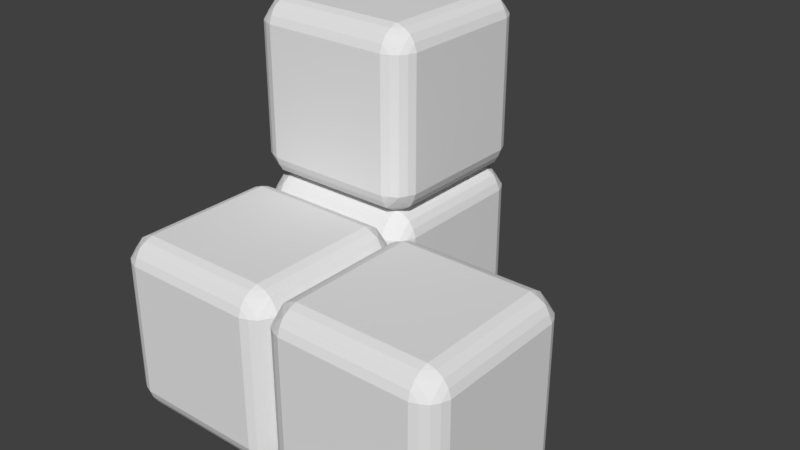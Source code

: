 # Source: s.blend  (saved by Blender 2.79.0; exported with 4.5.12 LTS)
import bpy
from mathutils import Matrix  # noqa: F401  (used for matrix-valued properties, if any)

bpy.ops.wm.read_factory_settings(use_empty=True)
scene = bpy.context.scene
scene.name = 'Scene'

# ---- collections
col_collection_1 = bpy.data.collections.new('Collection 1'); scene.collection.children.link(col_collection_1)

# ---- world
world_world = bpy.data.worlds.new('World'); scene.world = world_world
world_world.color = (0.05088, 0.05088, 0.05088)
world_world.use_sun_shadow = False
world_world.sun_shadow_jitter_overblur = 0.0
world_world.cycles.sampling_method = 'MANUAL'

# ---- meshes
me_plane_003 = bpy.data.meshes.new('Plane.003')
me_plane_003.from_pydata([(2.75, -0.75, 1.0), (1.25, -0.75, 1.0), (2.75, 0.75, 1.0), (1.25, 0.75, 1.0), (3.0, 0.75, -0.75), (3.0, -0.75, -0.75), (3.0, 0.75, 0.75), (3.0, -0.75, 0.75), (2.75, -0.75, -1.0), (1.25, -0.75, -1.0), (2.75, 0.75, -1.0), (1.25, 0.75, -1.0), (2.75, 1.0, -0.75), (1.25, 1.0, -0.75), (2.75, 1.0, 0.75), (1.25, 1.0, 0.75), (2.839, 0.968, -0.75), (1.161, 0.968, -0.75), (2.839, 0.968, 0.75), (1.161, 0.968, 0.75), (2.919, 0.9187, -0.75), (1.082, 0.9187, -0.75), (2.919, 0.9188, 0.75), (1.082, 0.9187, 0.75), (2.746, 0.8389, -0.968), (1.25, 0.8389, -0.968), (2.746, 0.8389, 0.9679), (1.25, 0.8389, 0.9679), (2.746, 0.968, -0.8389), (1.25, 0.968, -0.8389), (2.746, 0.968, 0.8389), (1.25, 0.968, 0.8389), (2.75, 0.9187, -0.9188), (1.25, 0.9187, -0.9188), (2.75, 0.9188, 0.9187), (1.25, 0.9187, 0.9187), (2.968, 0.8389, -0.75), (1.032, 0.8389, -0.75), (2.968, 0.8389, 0.75), (1.032, 0.8389, 0.75), (2.75, -1.0, 0.75), (1.25, -1.0, 0.75), (2.75, -1.0, -0.75), (1.25, -1.0, -0.75), (2.839, -0.968, 0.75), (1.161, -0.968, 0.75), (2.839, -0.968, -0.75), (1.161, -0.968, -0.75), (2.919, -0.9187, 0.75), (1.082, -0.9187, 0.75), (2.919, -0.9187, -0.75), (1.082, -0.9188, -0.75), (2.746, -0.8389, 0.9679), (1.25, -0.8389, 0.9679), (2.746, -0.8389, -0.968), (1.25, -0.8389, -0.968), (2.746, -0.968, 0.8389), (1.25, -0.968, 0.8389), (2.746, -0.968, -0.8389), (1.25, -0.968, -0.8389), (2.75, -0.9187, 0.9187), (1.25, -0.9187, 0.9187), (2.75, -0.9187, -0.9188), (1.25, -0.9188, -0.9188), (2.968, -0.8389, 0.75), (1.032, -0.8389, 0.75), (2.968, -0.8389, -0.75), (1.032, -0.8389, -0.75), (2.839, -0.7456, 0.9679), (2.968, 0.7456, 0.8389), (2.839, 0.7456, 0.9679), (2.968, -0.7456, 0.8389), (2.919, -0.75, 0.9187), (2.919, 0.75, 0.9187), (2.97, 0.7456, -0.8377), (2.921, 0.75, -0.9175), (2.839, 0.7456, -0.968), (2.968, -0.7456, -0.8389), (2.919, -0.75, -0.9188), (2.839, -0.7456, -0.968), (1.161, -0.7456, -0.968), (1.161, 0.7456, -0.968), (1.032, -0.7456, -0.8389), (1.032, 0.7456, -0.8389), (1.082, -0.75, -0.9188), (1.082, 0.75, -0.9188), (1.082, 0.75, 0.9187), (1.082, -0.75, 0.9187), (1.161, 0.7456, 0.9679), (1.161, -0.7456, 0.9679), (1.032, 0.7456, 0.8389), (1.032, -0.7456, 0.8389), (2.919, -0.8389, -0.8389), (2.839, 0.9187, -0.8389), (2.919, 0.8389, -0.8389), (2.839, 0.8389, -0.9188), (2.839, -0.9187, -0.8389), (2.839, -0.8389, -0.9188), (1.161, 0.9187, 0.8389), (1.161, 0.9187, -0.8389), (2.839, 0.9188, 0.8389), (1.161, -0.9188, -0.8389), (1.161, -0.9187, 0.8389), (2.839, -0.9187, 0.8389), (2.919, -0.8389, 0.8389), (2.839, -0.8389, 0.9187), (2.839, 0.8389, 0.9187), (2.919, 0.8389, 0.8389), (1.161, 0.8389, -0.9188), (1.082, 0.8389, -0.8389), (1.161, -0.8389, -0.9188), (1.082, -0.8389, -0.8389), (1.161, 0.8389, 0.9187), (1.082, 0.8389, 0.8389), (1.161, -0.8389, 0.9187), (1.082, -0.8389, 0.8389), (0.7503, -0.75, 1.0), (-0.7497, -0.75, 1.0), (0.7503, 0.75, 1.0), (-0.7497, 0.75, 1.0), (-0.9997, 0.75, -0.75), (-0.9997, -0.75, -0.75), (-0.9997, 0.75, 0.75), (-0.9997, -0.75, 0.75), (1.0, 0.75, -0.75), (1.0, -0.75, -0.75), (1.0, 0.75, 0.75), (1.0, -0.75, 0.75), (0.7503, -0.75, -1.0), (-0.7497, -0.75, -1.0), (0.7503, 0.75, -1.0), (-0.7497, 0.75, -1.0), (0.7503, 1.0, -0.75), (-0.7497, 1.0, -0.75), (0.7503, 1.0, 0.75), (-0.7497, 1.0, 0.75), (0.8392, 0.968, -0.75), (-0.8386, 0.968, -0.75), (0.8392, 0.968, 0.75), (-0.8386, 0.968, 0.75), (0.919, 0.9187, -0.75), (-0.9185, 0.9187, -0.75), (0.919, 0.9187, 0.75), (-0.9185, 0.9187, 0.75), (0.7459, 0.8389, -0.968), (-0.7497, 0.8389, -0.968), (0.7459, 0.8389, 0.9679), (-0.7497, 0.8389, 0.9679), (0.7459, 0.968, -0.8389), (-0.7497, 0.968, -0.8389), (0.7459, 0.968, 0.8389), (-0.7497, 0.968, 0.8389), (0.7503, 0.9187, -0.9188), (-0.7497, 0.9187, -0.9188), (0.7503, 0.9187, 0.9187), (-0.7497, 0.9187, 0.9187), (0.9682, 0.8389, -0.75), (-0.9677, 0.8389, -0.75), (0.9682, 0.8389, 0.75), (-0.9677, 0.8389, 0.75), (0.7503, -1.0, 0.75), (-0.7497, -1.0, 0.75), (0.7503, -1.0, -0.75), (-0.7497, -1.0, -0.75), (0.8392, -0.968, 0.75), (-0.8386, -0.968, 0.75), (0.8392, -0.968, -0.75), (-0.8386, -0.968, -0.75), (0.919, -0.9187, 0.75), (-0.9185, -0.9188, 0.75), (0.919, -0.9188, -0.75), (-0.9185, -0.9188, -0.75), (0.7459, -0.8389, 0.9679), (-0.7497, -0.8389, 0.9679), (0.7459, -0.8389, -0.968), (-0.7497, -0.8389, -0.968), (0.7459, -0.968, 0.8389), (-0.7497, -0.968, 0.8389), (0.7459, -0.968, -0.8389), (-0.7497, -0.968, -0.8389), (0.7503, -0.9187, 0.9187), (-0.7497, -0.9187, 0.9187), (0.7503, -0.9188, -0.9188), (-0.7497, -0.9188, -0.9188), (0.9682, -0.8389, 0.75), (-0.9677, -0.8389, 0.75), (0.9682, -0.8389, -0.75), (-0.9677, -0.8389, -0.75), (0.8392, -0.7456, 0.9679), (0.9682, 0.7456, 0.8389), (0.8392, 0.7456, 0.9679), (0.9682, -0.7456, 0.8389), (0.919, -0.75, 0.9187), (0.919, 0.75, 0.9187), (0.9697, 0.7456, -0.8377), (0.9205, 0.75, -0.9175), (0.8392, 0.7456, -0.968), (0.9682, -0.7456, -0.8389), (0.919, -0.75, -0.9188), (0.8392, -0.7456, -0.968), (-0.8386, -0.7456, -0.968), (-0.8386, 0.7456, -0.968), (-0.9677, -0.7456, -0.8389), (-0.9677, 0.7456, -0.8389), (-0.9185, -0.75, -0.9188), (-0.9185, 0.75, -0.9188), (-0.9185, 0.75, 0.9187), (-0.9185, -0.75, 0.9187), (-0.8386, 0.7456, 0.9679), (-0.8386, -0.7456, 0.9679), (-0.9677, 0.7456, 0.8389), (-0.9677, -0.7456, 0.8389), (0.919, -0.8389, -0.8389), (0.8392, 0.9187, -0.8389), (0.919, 0.8389, -0.8389), (0.8392, 0.8389, -0.9188), (0.8392, -0.9188, -0.8389), (0.8392, -0.8389, -0.9188), (-0.8386, 0.9187, 0.8389), (-0.8386, 0.9187, -0.8389), (0.8392, 0.9187, 0.8389), (-0.8386, -0.9188, -0.8389), (-0.8386, -0.9188, 0.8389), (0.8392, -0.9187, 0.8389), (0.919, -0.8389, 0.8389), (0.8392, -0.8389, 0.9187), (0.8392, 0.8389, 0.9187), (0.919, 0.8389, 0.8389), (-0.8386, 0.8389, -0.9188), (-0.9185, 0.8389, -0.8389), (-0.8386, -0.8389, -0.9188), (-0.9185, -0.8389, -0.8389), (-0.8386, 0.8389, 0.9187), (-0.9185, 0.8389, 0.8389), (-0.8386, -0.8389, 0.9187), (-0.9185, -0.8389, 0.8389), (1.0, 1.25, -0.7503), (1.0, 1.25, 0.7497), (1.0, 2.75, -0.7503), (1.0, 2.75, 0.7497), (-0.75, 2.75, -1.0), (-0.75, 1.25, -1.0), (0.75, 2.75, -1.0), (0.75, 1.25, -1.0), (-1.0, 1.25, -0.7503), (-1.0, 1.25, 0.7497), (-1.0, 2.75, -0.7503), (-1.0, 2.75, 0.7497), (-0.75, 3.0, -0.7503), (-0.75, 3.0, 0.7497), (0.75, 3.0, -0.7503), (0.75, 3.0, 0.7497), (-0.75, 2.968, -0.8392), (-0.75, 2.968, 0.8386), (0.75, 2.968, -0.8392), (0.75, 2.968, 0.8386), (-0.75, 2.919, -0.919), (-0.75, 2.919, 0.9185), (0.75, 2.919, -0.919), (0.75, 2.919, 0.9185), (-0.968, 2.839, -0.7459), (-0.968, 2.839, 0.7497), (0.9679, 2.839, -0.7459), (0.9679, 2.839, 0.7497), (-0.8389, 2.968, -0.7459), (-0.8389, 2.968, 0.7497), (0.8389, 2.968, -0.7459), (0.8389, 2.968, 0.7497), (-0.9188, 2.919, -0.7503), (-0.9188, 2.919, 0.7497), (0.9187, 2.919, -0.7503), (0.9187, 2.919, 0.7497), (-0.75, 2.839, -0.9682), (-0.75, 2.839, 0.9677), (0.75, 2.839, -0.9682), (0.75, 2.839, 0.9677), (0.75, 1.032, -0.8392), (0.75, 1.032, 0.8386), (-0.75, 1.032, -0.8392), (-0.75, 1.032, 0.8386), (0.75, 1.081, -0.919), (0.75, 1.081, 0.9185), (-0.75, 1.081, -0.919), (-0.75, 1.081, 0.9185), (0.9679, 1.161, -0.7459), (0.9679, 1.161, 0.7497), (-0.968, 1.161, -0.7459), (-0.968, 1.161, 0.7497), (0.8389, 1.032, -0.7459), (0.8389, 1.032, 0.7497), (-0.8389, 1.032, -0.7459), (-0.8389, 1.032, 0.7497), (0.9187, 1.081, -0.7503), (0.9187, 1.081, 0.7497), (-0.9188, 1.081, -0.7503), (-0.9188, 1.081, 0.7497), (0.75, 1.161, -0.9682), (0.75, 1.161, 0.9677), (-0.75, 1.161, -0.9682), (-0.75, 1.161, 0.9677), (0.9679, 1.254, -0.8392), (0.8389, 2.746, -0.9682), (0.9679, 2.746, -0.8392), (0.8389, 1.254, -0.9682), (0.9187, 1.25, -0.919), (0.9187, 2.75, -0.919), (-0.8377, 2.746, -0.9697), (-0.9175, 2.75, -0.9205), (-0.968, 2.746, -0.8392), (-0.8389, 1.254, -0.9682), (-0.9188, 1.25, -0.919), (-0.968, 1.254, -0.8392), (-0.968, 1.254, 0.8386), (-0.968, 2.746, 0.8386), (-0.8389, 1.254, 0.9677), (-0.8389, 2.746, 0.9677), (-0.9188, 1.25, 0.9185), (-0.9188, 2.75, 0.9185), (0.9187, 2.75, 0.9185), (0.9187, 1.25, 0.9185), (0.9679, 2.746, 0.8386), (0.9679, 1.254, 0.8386), (0.8389, 2.746, 0.9677), (0.8389, 1.254, 0.9677), (-0.8389, 1.161, -0.919), (-0.8389, 2.919, -0.8392), (-0.8389, 2.839, -0.919), (-0.9188, 2.839, -0.8392), (-0.8389, 1.081, -0.8392), (-0.9188, 1.161, -0.8392), (0.8389, 2.919, 0.8386), (-0.8389, 2.919, 0.8386), (0.8389, 2.919, -0.8392), (-0.8389, 1.081, 0.8386), (0.8389, 1.081, 0.8386), (0.8389, 1.081, -0.8392), (0.8389, 1.161, -0.919), (0.9187, 1.161, -0.8392), (0.9187, 2.839, -0.8392), (0.8389, 2.839, -0.919), (-0.9188, 2.839, 0.8386), (-0.8389, 2.839, 0.9185), (-0.9188, 1.161, 0.8386), (-0.8389, 1.161, 0.9185), (0.9187, 2.839, 0.8386), (0.8389, 2.839, 0.9185), (0.9187, 1.161, 0.8386), (0.8389, 1.161, 0.9185), (1.0, 1.25, 1.25), (1.0, 1.25, 2.75), (1.0, 2.75, 1.25), (1.0, 2.75, 2.75), (-0.75, 2.75, 3.0), (-0.75, 1.25, 3.0), (0.75, 2.75, 3.0), (0.75, 1.25, 3.0), (-0.75, 2.75, 0.9997), (-0.75, 1.25, 0.9997), (0.75, 2.75, 0.9997), (0.75, 1.25, 0.9997), (-1.0, 1.25, 1.25), (-1.0, 1.25, 2.75), (-1.0, 2.75, 1.25), (-1.0, 2.75, 2.75), (-0.75, 3.0, 1.25), (-0.75, 3.0, 2.75), (0.75, 3.0, 1.25), (0.75, 3.0, 2.75), (-0.75, 2.968, 1.161), (-0.75, 2.968, 2.839), (0.75, 2.968, 1.161), (0.75, 2.968, 2.839), (-0.75, 2.919, 1.081), (-0.75, 2.919, 2.918), (0.75, 2.919, 1.081), (0.75, 2.919, 2.918), (-0.968, 2.839, 1.254), (-0.968, 2.839, 2.75), (0.9679, 2.839, 1.254), (0.9679, 2.839, 2.75), (-0.8389, 2.968, 1.254), (-0.8389, 2.968, 2.75), (0.8389, 2.968, 1.254), (0.8389, 2.968, 2.75), (-0.9188, 2.919, 1.25), (-0.9188, 2.919, 2.75), (0.9187, 2.919, 1.25), (0.9187, 2.919, 2.75), (-0.75, 2.839, 1.032), (-0.75, 2.839, 2.968), (0.75, 2.839, 1.032), (0.75, 2.839, 2.968), (0.75, 1.0, 1.25), (0.75, 1.0, 2.75), (-0.75, 1.0, 1.25), (-0.75, 1.0, 2.75), (0.75, 1.032, 1.161), (0.75, 1.032, 2.839), (-0.75, 1.032, 1.161), (-0.75, 1.032, 2.839), (0.75, 1.081, 1.081), (0.75, 1.081, 2.918), (-0.75, 1.081, 1.081), (-0.75, 1.081, 2.918), (0.9679, 1.161, 1.254), (0.9679, 1.161, 2.75), (-0.968, 1.161, 1.254), (-0.968, 1.161, 2.75), (0.8389, 1.032, 1.254), (0.8389, 1.032, 2.75), (-0.8389, 1.032, 1.254), (-0.8389, 1.032, 2.75), (0.9187, 1.081, 1.25), (0.9187, 1.081, 2.75), (-0.9188, 1.081, 1.25), (-0.9188, 1.081, 2.75), (0.75, 1.161, 1.032), (0.75, 1.161, 2.968), (-0.75, 1.161, 1.032), (-0.75, 1.161, 2.968), (0.9679, 1.254, 1.161), (0.8389, 2.746, 1.032), (0.9679, 2.746, 1.161), (0.8389, 1.254, 1.032), (0.9187, 1.25, 1.081), (0.9187, 2.75, 1.081), (-0.8377, 2.746, 1.03), (-0.9175, 2.75, 1.079), (-0.968, 2.746, 1.161), (-0.8389, 1.254, 1.032), (-0.9188, 1.25, 1.081), (-0.968, 1.254, 1.161), (-0.968, 1.254, 2.839), (-0.968, 2.746, 2.839), (-0.8389, 1.254, 2.968), (-0.8389, 2.746, 2.968), (-0.9188, 1.25, 2.918), (-0.9188, 2.75, 2.918), (0.9187, 2.75, 2.918), (0.9187, 1.25, 2.918), (0.9679, 2.746, 2.839), (0.9679, 1.254, 2.839), (0.8389, 2.746, 2.968), (0.8389, 1.254, 2.968), (-0.8389, 1.161, 1.081), (-0.8389, 2.919, 1.161), (-0.8389, 2.839, 1.081), (-0.9188, 2.839, 1.161), (-0.8389, 1.081, 1.161), (-0.9188, 1.161, 1.161), (0.8389, 2.919, 2.839), (-0.8389, 2.919, 2.839), (0.8389, 2.919, 1.161), (-0.8389, 1.081, 2.839), (0.8389, 1.081, 2.839), (0.8389, 1.081, 1.161), (0.8389, 1.161, 1.081), (0.9187, 1.161, 1.161), (0.9187, 2.839, 1.161), (0.8389, 2.839, 1.081), (-0.9188, 2.839, 2.839), (-0.8389, 2.839, 2.918), (-0.9188, 1.161, 2.839), (-0.8389, 1.161, 2.918), (0.9187, 2.839, 2.839), (0.8389, 2.839, 2.918), (0.9187, 1.161, 2.839), (0.8389, 1.161, 2.918)], [], [(0, 2, 3, 1), (4, 6, 7, 5), (8, 9, 11, 10), (12, 13, 15, 14), (15, 31, 30, 14), (17, 21, 23, 19), (26, 34, 35, 27), (12, 14, 18, 16), (18, 14, 30), (19, 31, 15), (17, 13, 29), (16, 28, 12), (13, 17, 19, 15), (12, 28, 29, 13), (30, 31, 35, 34), (32, 28, 93), (28, 32, 33, 29), (18, 22, 20, 16), (37, 39, 23, 21), (38, 36, 20, 22), (24, 25, 33, 32), (10, 11, 25, 24), (2, 26, 27, 3), (6, 4, 36, 38), (40, 41, 43, 42), (43, 59, 58, 42), (45, 49, 51, 47), (54, 62, 63, 55), (40, 42, 46, 44), (46, 42, 58), (47, 59, 43), (45, 41, 57), (44, 56, 40), (41, 45, 47, 43), (40, 56, 57, 41), (50, 92, 66), (56, 60, 61, 57), (46, 50, 48, 44), (65, 67, 51, 49), (66, 64, 48, 50), (52, 53, 61, 60), (58, 59, 63, 62), (8, 54, 55, 9), (5, 7, 64, 66), (0, 1, 53, 52), (26, 2, 70), (0, 68, 70, 2), (52, 68, 0), (71, 69, 73, 72), (68, 72, 73, 70), (6, 69, 71, 7), (38, 69, 6), (64, 7, 71), (4, 5, 77, 74), (10, 76, 79, 8), (76, 75, 78, 79), (77, 78, 75, 74), (5, 66, 77), (58, 96, 46), (77, 66, 92), (8, 79, 54), (36, 4, 74), (74, 94, 36), (24, 76, 10), (81, 80, 84, 85), (83, 85, 84, 82), (11, 9, 80, 81), (25, 11, 81), (55, 80, 9), (86, 90, 91, 87), (86, 87, 89, 88), (3, 88, 89, 1), (27, 88, 3), (53, 1, 89), (22, 18, 100), (30, 100, 18), (65, 127, 125, 67), (16, 20, 93), (16, 93, 28), (32, 95, 24), (20, 36, 94), (75, 94, 74), (76, 24, 95), (75, 76, 95), (93, 20, 94), (94, 75, 95), (32, 93, 95), (94, 95, 93), (78, 77, 92), (79, 78, 97), (62, 96, 58), (50, 46, 96), (92, 50, 96), (78, 92, 97), (79, 97, 54), (54, 97, 62), (62, 97, 96), (96, 97, 92), (80, 110, 84), (111, 82, 84), (47, 51, 101), (17, 99, 21), (37, 21, 109), (25, 108, 33), (35, 31, 98), (27, 35, 112), (23, 39, 113), (115, 87, 91), (114, 89, 87), (61, 102, 57), (34, 100, 30), (38, 22, 107), (34, 26, 106), (105, 72, 68), (104, 71, 72), (44, 48, 103), (107, 22, 100), (34, 106, 100), (100, 106, 107), (70, 106, 26), (73, 106, 70), (106, 73, 107), (73, 69, 107), (69, 38, 107), (44, 103, 56), (56, 103, 60), (68, 52, 105), (72, 105, 104), (71, 104, 64), (48, 64, 104), (103, 48, 104), (104, 105, 103), (52, 60, 105), (103, 105, 60), (57, 102, 45), (49, 45, 102), (91, 65, 115), (87, 115, 114), (89, 114, 53), (53, 114, 61), (61, 114, 102), (114, 115, 102), (49, 115, 65), (102, 115, 49), (90, 113, 39), (90, 86, 113), (31, 19, 98), (35, 98, 112), (88, 27, 112), (88, 112, 86), (113, 86, 112), (112, 98, 113), (113, 98, 23), (23, 98, 19), (17, 29, 99), (29, 33, 99), (108, 99, 33), (81, 108, 25), (85, 108, 81), (99, 109, 21), (83, 37, 109), (85, 83, 109), (108, 85, 109), (99, 108, 109), (82, 111, 67), (84, 110, 111), (80, 55, 110), (55, 63, 110), (47, 101, 59), (59, 101, 63), (110, 63, 101), (111, 110, 101), (101, 51, 111), (51, 67, 111), (116, 118, 119, 117), (120, 121, 123, 122), (128, 129, 131, 130), (132, 133, 278, 276), (135, 151, 150, 134), (137, 141, 143, 139), (146, 154, 155, 147), (132, 134, 138, 136), (138, 134, 150), (139, 151, 135), (137, 133, 149), (136, 148, 132), (133, 137, 139, 135), (132, 148, 149, 133), (150, 151, 155, 154), (152, 148, 213), (148, 152, 153, 149), (138, 142, 140, 136), (157, 159, 143, 141), (158, 156, 140, 142), (144, 145, 153, 152), (120, 122, 159, 157), (130, 131, 145, 144), (118, 146, 147, 119), (126, 124, 156, 158), (160, 161, 163, 162), (163, 179, 178, 162), (165, 169, 171, 167), (174, 182, 183, 175), (160, 162, 166, 164), (166, 162, 178), (167, 179, 163), (165, 161, 177), (164, 176, 160), (161, 165, 167, 163), (160, 176, 177, 161), (170, 212, 186), (176, 180, 181, 177), (166, 170, 168, 164), (185, 187, 171, 169), (186, 184, 168, 170), (172, 173, 181, 180), (178, 179, 183, 182), (123, 121, 187, 185), (128, 174, 175, 129), (125, 127, 184, 186), (116, 117, 173, 172), (146, 118, 190), (116, 188, 190, 118), (172, 188, 116), (191, 189, 193, 192), (188, 192, 193, 190), (126, 189, 191, 127), (158, 189, 126), (184, 127, 191), (124, 125, 197, 194), (130, 196, 199, 128), (196, 195, 198, 199), (197, 198, 195, 194), (125, 186, 197), (178, 216, 166), (197, 186, 212), (128, 199, 174), (156, 124, 194), (194, 214, 156), (144, 196, 130), (201, 200, 204, 205), (203, 202, 121, 120), (203, 205, 204, 202), (131, 129, 200, 201), (145, 131, 201), (157, 203, 120), (187, 121, 202), (175, 200, 129), (206, 210, 211, 207), (206, 207, 209, 208), (119, 208, 209, 117), (122, 123, 211, 210), (147, 208, 119), (159, 122, 210), (173, 117, 209), (142, 138, 220), (150, 220, 138), (185, 211, 123), (136, 140, 213), (136, 213, 148), (152, 215, 144), (140, 156, 214), (195, 214, 194), (196, 144, 215), (195, 196, 215), (213, 140, 214), (214, 195, 215), (152, 213, 215), (214, 215, 213), (198, 197, 212), (199, 198, 217), (182, 216, 178), (170, 166, 216), (212, 170, 216), (198, 212, 217), (199, 217, 174), (174, 217, 182), (182, 217, 216), (216, 217, 212), (200, 230, 204), (231, 202, 204), (167, 171, 221), (137, 219, 141), (157, 141, 229), (145, 228, 153), (155, 151, 218), (147, 155, 232), (143, 159, 233), (235, 207, 211), (234, 209, 207), (181, 222, 177), (154, 220, 150), (158, 142, 227), (154, 146, 226), (225, 192, 188), (224, 191, 192), (164, 168, 223), (227, 142, 220), (154, 226, 220), (220, 226, 227), (190, 226, 146), (193, 226, 190), (226, 193, 227), (193, 189, 227), (189, 158, 227), (164, 223, 176), (176, 223, 180), (188, 172, 225), (192, 225, 224), (191, 224, 184), (168, 184, 224), (223, 168, 224), (224, 225, 223), (172, 180, 225), (223, 225, 180), (177, 222, 165), (169, 165, 222), (211, 185, 235), (207, 235, 234), (209, 234, 173), (173, 234, 181), (181, 234, 222), (234, 235, 222), (169, 235, 185), (222, 235, 169), (210, 233, 159), (210, 206, 233), (151, 139, 218), (155, 218, 232), (208, 147, 232), (208, 232, 206), (233, 206, 232), (232, 218, 233), (233, 218, 143), (143, 218, 139), (137, 149, 219), (149, 153, 219), (228, 219, 153), (201, 228, 145), (205, 228, 201), (219, 229, 141), (203, 157, 229), (205, 203, 229), (228, 205, 229), (219, 228, 229), (202, 231, 187), (204, 230, 231), (200, 175, 230), (175, 183, 230), (167, 221, 179), (179, 221, 183), (230, 183, 221), (231, 230, 221), (221, 171, 231), (171, 187, 231), (82, 125, 124, 83), (82, 67, 125), (90, 126, 127, 91), (127, 65, 91), (37, 124, 126, 39), (90, 39, 126), (83, 124, 37), (236, 238, 239, 237), (240, 242, 243, 241), (244, 245, 247, 246), (248, 249, 251, 250), (251, 267, 266, 250), (253, 257, 259, 255), (262, 270, 271, 263), (248, 250, 254, 252), (254, 250, 266), (255, 267, 251), (253, 249, 265), (252, 264, 248), (249, 253, 255, 251), (248, 264, 265, 249), (266, 267, 271, 270), (268, 264, 325), (264, 268, 269, 265), (254, 258, 256, 252), (273, 275, 259, 257), (274, 272, 256, 258), (260, 261, 269, 268), (246, 247, 261, 260), (238, 262, 263, 239), (242, 240, 272, 274), (277, 281, 283, 279), (286, 294, 295, 287), (290, 278, 133), (288, 132, 276), (277, 134, 289), (291, 135, 279), (135, 291, 290, 133), (134, 277, 279, 135), (132, 288, 289, 134), (282, 324, 298), (288, 292, 293, 289), (278, 282, 280, 276), (297, 299, 283, 281), (298, 296, 280, 282), (284, 285, 293, 292), (290, 291, 295, 294), (244, 286, 287, 245), (241, 243, 296, 298), (236, 237, 285, 284), (262, 238, 302), (236, 300, 302, 238), (284, 300, 236), (303, 301, 305, 304), (300, 304, 305, 302), (242, 301, 303, 243), (274, 301, 242), (296, 243, 303), (240, 241, 309, 306), (246, 308, 311, 244), (308, 307, 310, 311), (309, 310, 307, 306), (241, 298, 309), (290, 328, 278), (309, 298, 324), (244, 311, 286), (272, 240, 306), (306, 326, 272), (260, 308, 246), (313, 312, 316, 317), (315, 317, 316, 314), (247, 245, 312, 313), (261, 247, 313), (287, 312, 245), (318, 322, 323, 319), (318, 319, 321, 320), (239, 320, 321, 237), (263, 320, 239), (285, 237, 321), (258, 254, 332), (266, 332, 254), (297, 359, 357, 299), (252, 256, 325), (252, 325, 264), (268, 327, 260), (256, 272, 326), (307, 326, 306), (308, 260, 327), (307, 308, 327), (325, 256, 326), (326, 307, 327), (268, 325, 327), (326, 327, 325), (310, 309, 324), (311, 310, 329), (294, 328, 290), (282, 278, 328), (324, 282, 328), (310, 324, 329), (311, 329, 286), (286, 329, 294), (294, 329, 328), (328, 329, 324), (312, 342, 316), (343, 314, 316), (279, 283, 333), (253, 331, 257), (273, 257, 341), (261, 340, 269), (271, 267, 330), (263, 271, 344), (259, 275, 345), (347, 319, 323), (346, 321, 319), (293, 334, 289), (270, 332, 266), (274, 258, 339), (270, 262, 338), (337, 304, 300), (336, 303, 304), (276, 280, 335), (339, 258, 332), (270, 338, 332), (332, 338, 339), (302, 338, 262), (305, 338, 302), (338, 305, 339), (305, 301, 339), (301, 274, 339), (276, 335, 288), (288, 335, 292), (300, 284, 337), (304, 337, 336), (303, 336, 296), (280, 296, 336), (335, 280, 336), (336, 337, 335), (284, 292, 337), (335, 337, 292), (289, 334, 277), (281, 277, 334), (323, 297, 347), (319, 347, 346), (321, 346, 285), (285, 346, 293), (293, 346, 334), (346, 347, 334), (281, 347, 297), (334, 347, 281), (322, 345, 275), (322, 318, 345), (267, 255, 330), (271, 330, 344), (320, 263, 344), (320, 344, 318), (345, 318, 344), (344, 330, 345), (345, 330, 259), (259, 330, 255), (253, 265, 331), (265, 269, 331), (340, 331, 269), (313, 340, 261), (317, 340, 313), (331, 341, 257), (315, 273, 341), (317, 315, 341), (340, 317, 341), (331, 340, 341), (314, 343, 299), (316, 342, 343), (312, 287, 342), (287, 295, 342), (279, 333, 291), (291, 333, 295), (342, 295, 333), (343, 342, 333), (333, 283, 343), (283, 299, 343), (348, 350, 351, 349), (352, 353, 355, 354), (360, 361, 363, 362), (364, 365, 367, 366), (367, 383, 382, 366), (369, 373, 375, 371), (378, 386, 387, 379), (364, 366, 370, 368), (370, 366, 382), (371, 383, 367), (369, 365, 381), (368, 380, 364), (365, 369, 371, 367), (364, 380, 381, 365), (382, 383, 387, 386), (384, 380, 445), (380, 384, 385, 381), (370, 374, 372, 368), (389, 391, 375, 373), (390, 388, 372, 374), (376, 377, 385, 384), (352, 354, 391, 389), (362, 363, 377, 376), (350, 378, 379, 351), (358, 356, 388, 390), (392, 393, 395, 394), (395, 411, 410, 394), (397, 401, 403, 399), (406, 414, 415, 407), (392, 394, 398, 396), (398, 394, 410), (399, 411, 395), (397, 393, 409), (396, 408, 392), (393, 397, 399, 395), (392, 408, 409, 393), (402, 444, 418), (408, 412, 413, 409), (398, 402, 400, 396), (417, 419, 403, 401), (418, 416, 400, 402), (404, 405, 413, 412), (410, 411, 415, 414), (355, 353, 419, 417), (360, 406, 407, 361), (357, 359, 416, 418), (348, 349, 405, 404), (378, 350, 422), (348, 420, 422, 350), (404, 420, 348), (423, 421, 425, 424), (420, 424, 425, 422), (358, 421, 423, 359), (390, 421, 358), (416, 359, 423), (356, 357, 429, 426), (362, 428, 431, 360), (428, 427, 430, 431), (429, 430, 427, 426), (357, 418, 429), (410, 448, 398), (429, 418, 444), (360, 431, 406), (388, 356, 426), (426, 446, 388), (376, 428, 362), (433, 432, 436, 437), (435, 434, 353, 352), (435, 437, 436, 434), (363, 361, 432, 433), (377, 363, 433), (389, 435, 352), (419, 353, 434), (407, 432, 361), (438, 442, 443, 439), (438, 439, 441, 440), (351, 440, 441, 349), (354, 355, 443, 442), (379, 440, 351), (391, 354, 442), (405, 349, 441), (374, 370, 452), (382, 452, 370), (417, 443, 355), (368, 372, 445), (368, 445, 380), (384, 447, 376), (372, 388, 446), (427, 446, 426), (428, 376, 447), (427, 428, 447), (445, 372, 446), (446, 427, 447), (384, 445, 447), (446, 447, 445), (430, 429, 444), (431, 430, 449), (414, 448, 410), (402, 398, 448), (444, 402, 448), (430, 444, 449), (431, 449, 406), (406, 449, 414), (414, 449, 448), (448, 449, 444), (432, 462, 436), (463, 434, 436), (399, 403, 453), (369, 451, 373), (389, 373, 461), (377, 460, 385), (387, 383, 450), (379, 387, 464), (375, 391, 465), (467, 439, 443), (466, 441, 439), (413, 454, 409), (386, 452, 382), (390, 374, 459), (386, 378, 458), (457, 424, 420), (456, 423, 424), (396, 400, 455), (459, 374, 452), (386, 458, 452), (452, 458, 459), (422, 458, 378), (425, 458, 422), (458, 425, 459), (425, 421, 459), (421, 390, 459), (396, 455, 408), (408, 455, 412), (420, 404, 457), (424, 457, 456), (423, 456, 416), (400, 416, 456), (455, 400, 456), (456, 457, 455), (404, 412, 457), (455, 457, 412), (409, 454, 397), (401, 397, 454), (443, 417, 467), (439, 467, 466), (441, 466, 405), (405, 466, 413), (413, 466, 454), (466, 467, 454), (401, 467, 417), (454, 467, 401), (442, 465, 391), (442, 438, 465), (383, 371, 450), (387, 450, 464), (440, 379, 464), (440, 464, 438), (465, 438, 464), (464, 450, 465), (465, 450, 375), (375, 450, 371), (369, 381, 451), (381, 385, 451), (460, 451, 385), (433, 460, 377), (437, 460, 433), (451, 461, 373), (435, 389, 461), (437, 435, 461), (460, 437, 461), (451, 460, 461), (434, 463, 419), (436, 462, 463), (432, 407, 462), (407, 415, 462), (399, 453, 411), (411, 453, 415), (462, 415, 453), (463, 462, 453), (453, 403, 463), (403, 419, 463), (314, 357, 356, 315), (314, 299, 357), (322, 358, 359, 323), (359, 297, 323), (273, 356, 358, 275), (322, 275, 358), (315, 356, 273)])
me_plane_003.use_remesh_preserve_volume = False
me_plane_003.use_remesh_preserve_attributes = False
me_plane_003.use_mirror_vertex_groups = False
me_plane_003.update()

# ---- objects
ob_box = bpy.data.objects.new('Box', me_plane_003)

# ---- transforms, parenting, visibility, modifiers, constraints
ob_box.location = (0.0, 0.0, 0.0)
ob_box.lineart.crease_threshold = 0.0

# ---- collection membership
col_collection_1.objects.link(ob_box)

# ---- scene / render settings (as saved in the file)
scene.frame_start = 1; scene.frame_end = 250; scene.frame_set(0)
scene.render.engine = 'BLENDER_EEVEE_NEXT'
scene.render.resolution_percentage = 50
scene.render.dither_intensity = 0.0
scene.cycles.use_denoising = False
scene.cycles.samples = 128
scene.cycles.sampling_pattern = 'TABULATED_SOBOL'
scene.cycles.use_adaptive_sampling = False
scene.cycles.use_light_tree = False
scene.cycles.blur_glossy = 0.0
scene.cycles.sample_clamp_indirect = 0.0
scene.view_settings.view_transform = 'Standard'
bpy.context.view_layer.update()

# ---- added for rendering (the .blend has no active camera and no usable light): camera, sun
cam_auto = bpy.data.cameras.new('AutoCamera')
cam_auto.lens = 50.0
cam_auto.sensor_width = 36.0
cam_auto.clip_end = 1000.0
ob_auto_camera = bpy.data.objects.new('AutoCamera', cam_auto)
scene.collection.objects.link(ob_auto_camera)
ob_auto_camera.location = (7.41042, -6.69236, 6.12797)
ob_auto_camera.rotation_euler = (1.09748, -7.21219e-08, 0.694738)
scene.camera = ob_auto_camera
light_auto_sun = bpy.data.lights.new('AutoSun', 'SUN')
light_auto_sun.energy = 3.0
light_auto_sun.angle = 0.0523599
ob_auto_sun = bpy.data.objects.new('AutoSun', light_auto_sun)
scene.collection.objects.link(ob_auto_sun)
ob_auto_sun.rotation_euler = (0.872665, 0.174533, 0.523599)
bpy.context.view_layer.update()
